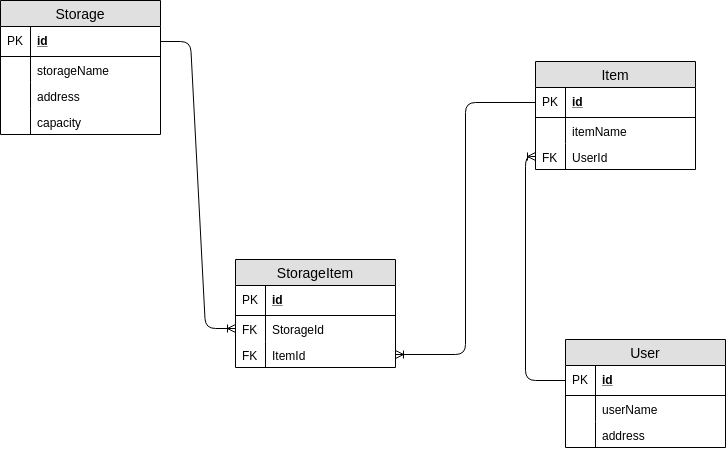

The diagram above was exported from draw.io. Its source (the exported page's mxGraphModel, read from the mxfile embedded in the PNG):
<mxGraphModel dx="1422" dy="694" grid="1" gridSize="10" guides="1" tooltips="1" connect="1" arrows="1" fold="1" page="1" pageScale="1" pageWidth="850" pageHeight="1100" math="0" shadow="0">
  <root>
    <mxCell id="0" />
    <mxCell id="1" parent="0" />
    <mxCell id="8OgXJZ_Z0yhaA4xCT71a-1" value="Storage" style="swimlane;fontStyle=0;childLayout=stackLayout;horizontal=1;startSize=26;fillColor=#e0e0e0;horizontalStack=0;resizeParent=1;resizeParentMax=0;resizeLast=0;collapsible=1;marginBottom=0;swimlaneFillColor=#ffffff;align=center;fontSize=14;" vertex="1" parent="1">
      <mxGeometry x="105" y="79" width="160" height="134" as="geometry" />
    </mxCell>
    <mxCell id="8OgXJZ_Z0yhaA4xCT71a-2" value="id" style="shape=partialRectangle;top=0;left=0;right=0;bottom=1;align=left;verticalAlign=middle;fillColor=none;spacingLeft=34;spacingRight=4;overflow=hidden;rotatable=0;points=[[0,0.5],[1,0.5]];portConstraint=eastwest;dropTarget=0;fontStyle=5;fontSize=12;" vertex="1" parent="8OgXJZ_Z0yhaA4xCT71a-1">
      <mxGeometry y="26" width="160" height="30" as="geometry" />
    </mxCell>
    <mxCell id="8OgXJZ_Z0yhaA4xCT71a-3" value="PK" style="shape=partialRectangle;top=0;left=0;bottom=0;fillColor=none;align=left;verticalAlign=middle;spacingLeft=4;spacingRight=4;overflow=hidden;rotatable=0;points=[];portConstraint=eastwest;part=1;fontSize=12;" vertex="1" connectable="0" parent="8OgXJZ_Z0yhaA4xCT71a-2">
      <mxGeometry width="30" height="30" as="geometry" />
    </mxCell>
    <mxCell id="8OgXJZ_Z0yhaA4xCT71a-4" value="storageName" style="shape=partialRectangle;top=0;left=0;right=0;bottom=0;align=left;verticalAlign=top;fillColor=none;spacingLeft=34;spacingRight=4;overflow=hidden;rotatable=0;points=[[0,0.5],[1,0.5]];portConstraint=eastwest;dropTarget=0;fontSize=12;" vertex="1" parent="8OgXJZ_Z0yhaA4xCT71a-1">
      <mxGeometry y="56" width="160" height="26" as="geometry" />
    </mxCell>
    <mxCell id="8OgXJZ_Z0yhaA4xCT71a-5" value="" style="shape=partialRectangle;top=0;left=0;bottom=0;fillColor=none;align=left;verticalAlign=top;spacingLeft=4;spacingRight=4;overflow=hidden;rotatable=0;points=[];portConstraint=eastwest;part=1;fontSize=12;" vertex="1" connectable="0" parent="8OgXJZ_Z0yhaA4xCT71a-4">
      <mxGeometry width="30" height="26" as="geometry" />
    </mxCell>
    <mxCell id="8OgXJZ_Z0yhaA4xCT71a-6" value="address" style="shape=partialRectangle;top=0;left=0;right=0;bottom=0;align=left;verticalAlign=top;fillColor=none;spacingLeft=34;spacingRight=4;overflow=hidden;rotatable=0;points=[[0,0.5],[1,0.5]];portConstraint=eastwest;dropTarget=0;fontSize=12;" vertex="1" parent="8OgXJZ_Z0yhaA4xCT71a-1">
      <mxGeometry y="82" width="160" height="26" as="geometry" />
    </mxCell>
    <mxCell id="8OgXJZ_Z0yhaA4xCT71a-7" value="" style="shape=partialRectangle;top=0;left=0;bottom=0;fillColor=none;align=left;verticalAlign=top;spacingLeft=4;spacingRight=4;overflow=hidden;rotatable=0;points=[];portConstraint=eastwest;part=1;fontSize=12;" vertex="1" connectable="0" parent="8OgXJZ_Z0yhaA4xCT71a-6">
      <mxGeometry width="30" height="26" as="geometry" />
    </mxCell>
    <mxCell id="8OgXJZ_Z0yhaA4xCT71a-8" value="capacity" style="shape=partialRectangle;top=0;left=0;right=0;bottom=0;align=left;verticalAlign=top;fillColor=none;spacingLeft=34;spacingRight=4;overflow=hidden;rotatable=0;points=[[0,0.5],[1,0.5]];portConstraint=eastwest;dropTarget=0;fontSize=12;" vertex="1" parent="8OgXJZ_Z0yhaA4xCT71a-1">
      <mxGeometry y="108" width="160" height="26" as="geometry" />
    </mxCell>
    <mxCell id="8OgXJZ_Z0yhaA4xCT71a-9" value="" style="shape=partialRectangle;top=0;left=0;bottom=0;fillColor=none;align=left;verticalAlign=top;spacingLeft=4;spacingRight=4;overflow=hidden;rotatable=0;points=[];portConstraint=eastwest;part=1;fontSize=12;" vertex="1" connectable="0" parent="8OgXJZ_Z0yhaA4xCT71a-8">
      <mxGeometry width="30" height="26" as="geometry" />
    </mxCell>
    <mxCell id="8OgXJZ_Z0yhaA4xCT71a-12" value="Item" style="swimlane;fontStyle=0;childLayout=stackLayout;horizontal=1;startSize=26;fillColor=#e0e0e0;horizontalStack=0;resizeParent=1;resizeParentMax=0;resizeLast=0;collapsible=1;marginBottom=0;swimlaneFillColor=#ffffff;align=center;fontSize=14;" vertex="1" parent="1">
      <mxGeometry x="640" y="140" width="160" height="108" as="geometry" />
    </mxCell>
    <mxCell id="8OgXJZ_Z0yhaA4xCT71a-13" value="id" style="shape=partialRectangle;top=0;left=0;right=0;bottom=1;align=left;verticalAlign=middle;fillColor=none;spacingLeft=34;spacingRight=4;overflow=hidden;rotatable=0;points=[[0,0.5],[1,0.5]];portConstraint=eastwest;dropTarget=0;fontStyle=5;fontSize=12;" vertex="1" parent="8OgXJZ_Z0yhaA4xCT71a-12">
      <mxGeometry y="26" width="160" height="30" as="geometry" />
    </mxCell>
    <mxCell id="8OgXJZ_Z0yhaA4xCT71a-14" value="PK" style="shape=partialRectangle;top=0;left=0;bottom=0;fillColor=none;align=left;verticalAlign=middle;spacingLeft=4;spacingRight=4;overflow=hidden;rotatable=0;points=[];portConstraint=eastwest;part=1;fontSize=12;" vertex="1" connectable="0" parent="8OgXJZ_Z0yhaA4xCT71a-13">
      <mxGeometry width="30" height="30" as="geometry" />
    </mxCell>
    <mxCell id="8OgXJZ_Z0yhaA4xCT71a-15" value="itemName" style="shape=partialRectangle;top=0;left=0;right=0;bottom=0;align=left;verticalAlign=top;fillColor=none;spacingLeft=34;spacingRight=4;overflow=hidden;rotatable=0;points=[[0,0.5],[1,0.5]];portConstraint=eastwest;dropTarget=0;fontSize=12;" vertex="1" parent="8OgXJZ_Z0yhaA4xCT71a-12">
      <mxGeometry y="56" width="160" height="26" as="geometry" />
    </mxCell>
    <mxCell id="8OgXJZ_Z0yhaA4xCT71a-16" value="" style="shape=partialRectangle;top=0;left=0;bottom=0;fillColor=none;align=left;verticalAlign=top;spacingLeft=4;spacingRight=4;overflow=hidden;rotatable=0;points=[];portConstraint=eastwest;part=1;fontSize=12;" vertex="1" connectable="0" parent="8OgXJZ_Z0yhaA4xCT71a-15">
      <mxGeometry width="30" height="26" as="geometry" />
    </mxCell>
    <mxCell id="8OgXJZ_Z0yhaA4xCT71a-17" value="UserId" style="shape=partialRectangle;top=0;left=0;right=0;bottom=0;align=left;verticalAlign=top;fillColor=none;spacingLeft=34;spacingRight=4;overflow=hidden;rotatable=0;points=[[0,0.5],[1,0.5]];portConstraint=eastwest;dropTarget=0;fontSize=12;" vertex="1" parent="8OgXJZ_Z0yhaA4xCT71a-12">
      <mxGeometry y="82" width="160" height="26" as="geometry" />
    </mxCell>
    <mxCell id="8OgXJZ_Z0yhaA4xCT71a-18" value="FK" style="shape=partialRectangle;top=0;left=0;bottom=0;fillColor=none;align=left;verticalAlign=top;spacingLeft=4;spacingRight=4;overflow=hidden;rotatable=0;points=[];portConstraint=eastwest;part=1;fontSize=12;" vertex="1" connectable="0" parent="8OgXJZ_Z0yhaA4xCT71a-17">
      <mxGeometry width="30" height="26" as="geometry" />
    </mxCell>
    <mxCell id="8OgXJZ_Z0yhaA4xCT71a-23" value="User" style="swimlane;fontStyle=0;childLayout=stackLayout;horizontal=1;startSize=26;fillColor=#e0e0e0;horizontalStack=0;resizeParent=1;resizeParentMax=0;resizeLast=0;collapsible=1;marginBottom=0;swimlaneFillColor=#ffffff;align=center;fontSize=14;" vertex="1" parent="1">
      <mxGeometry x="670" y="418" width="160" height="108" as="geometry" />
    </mxCell>
    <mxCell id="8OgXJZ_Z0yhaA4xCT71a-24" value="id" style="shape=partialRectangle;top=0;left=0;right=0;bottom=1;align=left;verticalAlign=middle;fillColor=none;spacingLeft=34;spacingRight=4;overflow=hidden;rotatable=0;points=[[0,0.5],[1,0.5]];portConstraint=eastwest;dropTarget=0;fontStyle=5;fontSize=12;" vertex="1" parent="8OgXJZ_Z0yhaA4xCT71a-23">
      <mxGeometry y="26" width="160" height="30" as="geometry" />
    </mxCell>
    <mxCell id="8OgXJZ_Z0yhaA4xCT71a-25" value="PK" style="shape=partialRectangle;top=0;left=0;bottom=0;fillColor=none;align=left;verticalAlign=middle;spacingLeft=4;spacingRight=4;overflow=hidden;rotatable=0;points=[];portConstraint=eastwest;part=1;fontSize=12;" vertex="1" connectable="0" parent="8OgXJZ_Z0yhaA4xCT71a-24">
      <mxGeometry width="30" height="30" as="geometry" />
    </mxCell>
    <mxCell id="8OgXJZ_Z0yhaA4xCT71a-26" value="userName&#10;" style="shape=partialRectangle;top=0;left=0;right=0;bottom=0;align=left;verticalAlign=top;fillColor=none;spacingLeft=34;spacingRight=4;overflow=hidden;rotatable=0;points=[[0,0.5],[1,0.5]];portConstraint=eastwest;dropTarget=0;fontSize=12;" vertex="1" parent="8OgXJZ_Z0yhaA4xCT71a-23">
      <mxGeometry y="56" width="160" height="26" as="geometry" />
    </mxCell>
    <mxCell id="8OgXJZ_Z0yhaA4xCT71a-27" value="" style="shape=partialRectangle;top=0;left=0;bottom=0;fillColor=none;align=left;verticalAlign=top;spacingLeft=4;spacingRight=4;overflow=hidden;rotatable=0;points=[];portConstraint=eastwest;part=1;fontSize=12;" vertex="1" connectable="0" parent="8OgXJZ_Z0yhaA4xCT71a-26">
      <mxGeometry width="30" height="26" as="geometry" />
    </mxCell>
    <mxCell id="8OgXJZ_Z0yhaA4xCT71a-28" value="address" style="shape=partialRectangle;top=0;left=0;right=0;bottom=0;align=left;verticalAlign=top;fillColor=none;spacingLeft=34;spacingRight=4;overflow=hidden;rotatable=0;points=[[0,0.5],[1,0.5]];portConstraint=eastwest;dropTarget=0;fontSize=12;" vertex="1" parent="8OgXJZ_Z0yhaA4xCT71a-23">
      <mxGeometry y="82" width="160" height="26" as="geometry" />
    </mxCell>
    <mxCell id="8OgXJZ_Z0yhaA4xCT71a-29" value="" style="shape=partialRectangle;top=0;left=0;bottom=0;fillColor=none;align=left;verticalAlign=top;spacingLeft=4;spacingRight=4;overflow=hidden;rotatable=0;points=[];portConstraint=eastwest;part=1;fontSize=12;" vertex="1" connectable="0" parent="8OgXJZ_Z0yhaA4xCT71a-28">
      <mxGeometry width="30" height="26" as="geometry" />
    </mxCell>
    <mxCell id="8OgXJZ_Z0yhaA4xCT71a-34" value="StorageItem" style="swimlane;fontStyle=0;childLayout=stackLayout;horizontal=1;startSize=26;fillColor=#e0e0e0;horizontalStack=0;resizeParent=1;resizeParentMax=0;resizeLast=0;collapsible=1;marginBottom=0;swimlaneFillColor=#ffffff;align=center;fontSize=14;" vertex="1" parent="1">
      <mxGeometry x="340" y="338" width="160" height="108" as="geometry" />
    </mxCell>
    <mxCell id="8OgXJZ_Z0yhaA4xCT71a-35" value="id" style="shape=partialRectangle;top=0;left=0;right=0;bottom=1;align=left;verticalAlign=middle;fillColor=none;spacingLeft=34;spacingRight=4;overflow=hidden;rotatable=0;points=[[0,0.5],[1,0.5]];portConstraint=eastwest;dropTarget=0;fontStyle=5;fontSize=12;" vertex="1" parent="8OgXJZ_Z0yhaA4xCT71a-34">
      <mxGeometry y="26" width="160" height="30" as="geometry" />
    </mxCell>
    <mxCell id="8OgXJZ_Z0yhaA4xCT71a-36" value="PK" style="shape=partialRectangle;top=0;left=0;bottom=0;fillColor=none;align=left;verticalAlign=middle;spacingLeft=4;spacingRight=4;overflow=hidden;rotatable=0;points=[];portConstraint=eastwest;part=1;fontSize=12;" vertex="1" connectable="0" parent="8OgXJZ_Z0yhaA4xCT71a-35">
      <mxGeometry width="30" height="30" as="geometry" />
    </mxCell>
    <mxCell id="8OgXJZ_Z0yhaA4xCT71a-37" value="StorageId" style="shape=partialRectangle;top=0;left=0;right=0;bottom=0;align=left;verticalAlign=top;fillColor=none;spacingLeft=34;spacingRight=4;overflow=hidden;rotatable=0;points=[[0,0.5],[1,0.5]];portConstraint=eastwest;dropTarget=0;fontSize=12;" vertex="1" parent="8OgXJZ_Z0yhaA4xCT71a-34">
      <mxGeometry y="56" width="160" height="26" as="geometry" />
    </mxCell>
    <mxCell id="8OgXJZ_Z0yhaA4xCT71a-38" value="FK" style="shape=partialRectangle;top=0;left=0;bottom=0;fillColor=none;align=left;verticalAlign=top;spacingLeft=4;spacingRight=4;overflow=hidden;rotatable=0;points=[];portConstraint=eastwest;part=1;fontSize=12;" vertex="1" connectable="0" parent="8OgXJZ_Z0yhaA4xCT71a-37">
      <mxGeometry width="30" height="26" as="geometry" />
    </mxCell>
    <mxCell id="8OgXJZ_Z0yhaA4xCT71a-39" value="ItemId" style="shape=partialRectangle;top=0;left=0;right=0;bottom=0;align=left;verticalAlign=top;fillColor=none;spacingLeft=34;spacingRight=4;overflow=hidden;rotatable=0;points=[[0,0.5],[1,0.5]];portConstraint=eastwest;dropTarget=0;fontSize=12;" vertex="1" parent="8OgXJZ_Z0yhaA4xCT71a-34">
      <mxGeometry y="82" width="160" height="26" as="geometry" />
    </mxCell>
    <mxCell id="8OgXJZ_Z0yhaA4xCT71a-40" value="FK" style="shape=partialRectangle;top=0;left=0;bottom=0;fillColor=none;align=left;verticalAlign=top;spacingLeft=4;spacingRight=4;overflow=hidden;rotatable=0;points=[];portConstraint=eastwest;part=1;fontSize=12;" vertex="1" connectable="0" parent="8OgXJZ_Z0yhaA4xCT71a-39">
      <mxGeometry width="30" height="26" as="geometry" />
    </mxCell>
    <mxCell id="8OgXJZ_Z0yhaA4xCT71a-47" value="" style="edgeStyle=entityRelationEdgeStyle;fontSize=12;html=1;endArrow=ERoneToMany;exitX=1;exitY=0.5;exitDx=0;exitDy=0;entryX=0;entryY=0.5;entryDx=0;entryDy=0;" edge="1" parent="1" source="8OgXJZ_Z0yhaA4xCT71a-2" target="8OgXJZ_Z0yhaA4xCT71a-37">
      <mxGeometry width="100" height="100" relative="1" as="geometry">
        <mxPoint x="80" y="730" as="sourcePoint" />
        <mxPoint x="180" y="630" as="targetPoint" />
      </mxGeometry>
    </mxCell>
    <mxCell id="8OgXJZ_Z0yhaA4xCT71a-48" value="" style="edgeStyle=orthogonalEdgeStyle;fontSize=12;html=1;endArrow=ERoneToMany;exitX=0;exitY=0.5;exitDx=0;exitDy=0;entryX=1;entryY=0.5;entryDx=0;entryDy=0;" edge="1" parent="1" source="8OgXJZ_Z0yhaA4xCT71a-13" target="8OgXJZ_Z0yhaA4xCT71a-39">
      <mxGeometry width="100" height="100" relative="1" as="geometry">
        <mxPoint x="80" y="730" as="sourcePoint" />
        <mxPoint x="180" y="630" as="targetPoint" />
      </mxGeometry>
    </mxCell>
    <mxCell id="8OgXJZ_Z0yhaA4xCT71a-49" value="" style="edgeStyle=orthogonalEdgeStyle;fontSize=12;html=1;endArrow=ERoneToMany;exitX=0;exitY=0.5;exitDx=0;exitDy=0;entryX=0;entryY=0.5;entryDx=0;entryDy=0;" edge="1" parent="1" source="8OgXJZ_Z0yhaA4xCT71a-24" target="8OgXJZ_Z0yhaA4xCT71a-17">
      <mxGeometry width="100" height="100" relative="1" as="geometry">
        <mxPoint x="110" y="650" as="sourcePoint" />
        <mxPoint x="210" y="550" as="targetPoint" />
      </mxGeometry>
    </mxCell>
  </root>
</mxGraphModel>